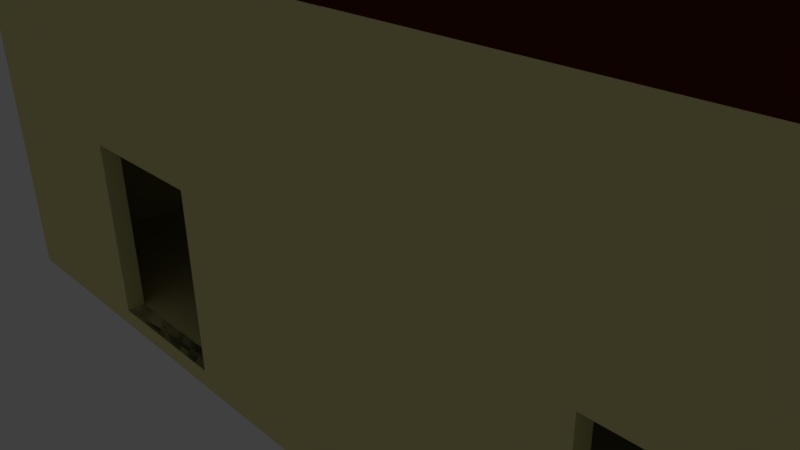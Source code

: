 # Source: PolyHouse.blend  (saved by Blender 2.77.0; exported with 4.5.12 LTS)
import bpy
from mathutils import Matrix  # noqa: F401  (used for matrix-valued properties, if any)

bpy.ops.wm.read_factory_settings(use_empty=True)
scene = bpy.context.scene
scene.name = 'Scene'

# ---- collections
col_collection_1 = bpy.data.collections.new('Collection 1'); scene.collection.children.link(col_collection_1)

# ---- materials (node trees are filled in below, after node groups)
mat_material = bpy.data.materials.new('Material')
mat_material.alpha_threshold = 0.0
mat_material.use_transparent_shadow = False
mat_material.diffuse_color = (0.09231, 0.01538, 0.0, 1.0)
mat_material.roughness = 0.5
mat_material.specular_intensity = 0.0
mat_material.line_color = (0.0, 0.0, 0.0, 1.0)
mat_material_001 = bpy.data.materials.new('Material.001')
mat_material_001.alpha_threshold = 0.0
mat_material_001.use_transparent_shadow = False
mat_material_001.diffuse_color = (0.8231, 0.7615, 0.3385, 1.0)
mat_material_001.roughness = 0.5
mat_material_001.specular_intensity = 0.0

# ---- material node trees

# ---- world
world_world = bpy.data.worlds.new('World'); scene.world = world_world
world_world.color = (0.05088, 0.05088, 0.05088)
world_world.use_sun_shadow = False
world_world.sun_shadow_jitter_overblur = 0.0
world_world.cycles.sampling_method = 'MANUAL'

# ---- cameras
cam_camera = bpy.data.cameras.new('Camera')
cam_camera.clip_end = 100.0
cam_camera.lens = 35.0
cam_camera.sensor_width = 32.0
cam_camera.sensor_height = 18.0
cam_camera.ortho_scale = 7.314
cam_camera.dof.focus_distance = 0.0
cam_camera.dof.aperture_fstop = 128.0

# ---- lights
light_lamp = bpy.data.lights.new('Lamp', 'POINT')
light_lamp.transmission_factor = 0.0
light_lamp.cutoff_distance = 30.0
light_lamp.energy = 100.0
light_lamp.shadow_buffer_clip_start = 1.001
light_lamp.shadow_soft_size = 0.1
light_lamp.shadow_maximum_resolution = 0.006
light_lamp.use_absolute_resolution = True

# ---- meshes
me_cube_007 = bpy.data.meshes.new('Cube.007')
me_cube_007.from_pydata([(7.153e-07, -0.9333, -21.0), (5.96e-07, -0.9333, -21.0), (4.768e-07, -0.9333, -21.0), (3.576e-07, -0.9333, -21.0), (2.384e-07, -0.9333, -21.0), (1.192e-07, -0.9333, -21.0), (1.192e-07, -0.9333, -37.0), (1.0, -0.9333, -37.0), (1.0, -0.9333, -37.0), (1.0, -0.9333, -57.0), (-1.0, -0.9333, -57.0), (-1.0, -0.9333, -1.0), (1.0, -0.9333, -1.0), (1.0, -0.9333, -21.0), (1.0, -0.9333, -21.0), (1.0, -0.9333, -37.0), (1.0, -0.9333, -37.0), (1.0, -0.9333, -37.0), (1.0, -0.9333, -37.0), (1.0, -0.9333, -37.0), (1.0, -1.0, -57.0), (-1.0, -1.0, -57.0), (-1.0, -1.0, -1.0), (1.0, -1.0, -1.0), (1.0, -0.9333, -37.0), (1.0, -0.9333, -37.0), (1.0, -0.9333, -37.0), (1.0, -0.9333, -37.0), (1.0, -1.0, -37.0), (1.0, -1.0, -37.0), (1.192e-07, -1.0, -37.0), (1.192e-07, -1.0, -21.0), (1.0, -1.0, -21.0), (1.0, 1.0, -1.0), (1.0, 1.0, -57.0), (-1.0, 1.0, -57.0), (-1.0, 1.0, -1.0), (1.0, 0.9333, -1.0), (-1.0, 0.9333, -1.0), (1.0, 0.9333, -57.0), (-1.0, 0.9333, -57.0), (1.0, 1.0, -1.0), (1.0, -1.0, -1.0), (-1.0, -1.0, -1.0), (-1.0, 1.0, -1.0), (1.0, 1.0, 1.0), (-1.0, 1.0, 1.0), (1.0, -1.0, 1.0), (-1.0, -1.0, 1.0), (1.0, 1.0, -59.0), (1.0, -1.0, -59.0), (-1.0, -1.0, -59.0), (-1.0, 1.0, -59.0), (1.0, 1.0, -57.0), (-1.0, 1.0, -57.0), (1.0, -1.0, -57.0), (-1.0, -1.0, -57.0), (1.1, 1.0, 1.0), (1.1, -1.0, 1.0), (1.1, -1.0, -59.0), (1.1, 1.0, -59.0), (1.0, 1.0, 1.0), (1.0, 1.0, -59.0), (1.0, -1.0, 1.0), (1.0, -1.0, -59.0)], [], [(0, 1, 2, 3, 4, 5, 6, 7, 8, 9, 10, 11, 12, 13, 14), (15, 8, 7), (16, 17, 18, 19, 13, 12, 9, 8), (9, 20, 21, 10), (10, 21, 22, 11), (23, 12, 11, 22), (14, 13, 19, 24), (25, 16, 8, 15), (26, 17, 16, 25), (27, 18, 17, 26), (24, 19, 18, 27), (9, 12, 23, 28, 20), (28, 29, 30, 21, 20), (43, 31, 32, 42), (30, 29, 7, 6), (31, 30, 6, 5), (30, 31, 43, 21), (33, 34, 35, 36), (37, 33, 36, 38), (33, 37, 39, 34), (34, 39, 40, 35), (35, 40, 38, 36), (37, 38, 40, 39), (41, 42, 43, 44), (45, 41, 44, 46), (41, 45, 47, 42), (42, 47, 48, 43), (43, 48, 46, 44), (45, 46, 48, 47), (49, 50, 51, 52), (53, 49, 52, 54), (49, 53, 55, 50), (50, 55, 56, 51), (51, 56, 54, 52), (53, 54, 56, 55), (57, 58, 59, 60), (61, 57, 60, 62), (57, 61, 63, 58), (58, 63, 64, 59), (59, 64, 62, 60), (61, 62, 64, 63), (31, 5, 14, 32), (11, 38, 40, 10)])
me_cube_007.polygons.foreach_set('material_index', [1, 1, 1, 1, 1, 1, 1, 1, 1, 1, 1, 1, 1, 1, 1, 1, 1, 1, 1, 1, 1, 1, 1, 1, 1, 1, 1, 1, 1, 1, 1, 1, 1, 1, 1, 1, 1, 1, 1, 1, 1, 1, 1])
me_cube_007.materials.append(mat_material)
me_cube_007.materials.append(mat_material_001)
me_cube_007.use_remesh_preserve_volume = False
me_cube_007.use_remesh_preserve_attributes = False
me_cube_007.use_mirror_vertex_groups = False
me_cube_007.update()
me_cube_005 = bpy.data.meshes.new('Cube.005')
me_cube_005.from_pydata([(1.0, 1.0, -1.0), (1.0, -1.0, -1.0), (-1.0, -1.0, -1.0), (-1.0, 1.0, -1.0), (-5.96e-07, -6.557e-07, 26.0), (2.0, -6.557e-07, 26.0), (3.0, -1.0, -1.0), (3.0, 1.0, -1.0)], [], [(0, 1, 2, 3), (3, 2, 4), (6, 5, 4, 2, 1), (6, 7, 5), (3, 4, 5, 7)])
me_cube_005.polygons.foreach_set('material_index', [1, 0, 0, 0, 0])
me_cube_005.materials.append(mat_material)
me_cube_005.materials.append(mat_material_001)
me_cube_005.use_remesh_preserve_volume = False
me_cube_005.use_remesh_preserve_attributes = False
me_cube_005.use_mirror_vertex_groups = False
me_cube_005.update()
me_cube_002 = bpy.data.meshes.new('Cube.002')
me_cube_002.from_pydata([(7.153e-07, -0.9333, -21.0), (5.96e-07, -0.9333, -21.0), (4.768e-07, -0.9333, -21.0), (3.576e-07, -0.9333, -21.0), (2.384e-07, -0.9333, -21.0), (1.192e-07, -0.9333, -21.0), (1.192e-07, -0.9333, -37.0), (1.0, -0.9333, -37.0), (1.0, -0.9333, -37.0), (1.0, -0.9333, -57.0), (-1.0, -0.9333, -57.0), (-1.0, -0.9333, -1.0), (1.0, -0.9333, -1.0), (1.0, -0.9333, -21.0), (1.0, -0.9333, -21.0), (1.0, -0.9333, -37.0), (1.0, -0.9333, -37.0), (1.0, -0.9333, -37.0), (1.0, -0.9333, -37.0), (1.0, -0.9333, -37.0), (1.0, -1.0, -57.0), (-1.0, -1.0, -57.0), (-1.0, -1.0, -1.0), (1.0, -1.0, -1.0), (1.0, -0.9333, -37.0), (1.0, -0.9333, -37.0), (1.0, -0.9333, -37.0), (1.0, -0.9333, -37.0), (1.0, -1.0, -37.0), (1.0, -1.0, -37.0), (1.192e-07, -1.0, -37.0), (1.192e-07, -1.0, -21.0), (1.0, -1.0, -21.0), (1.0, 1.0, -1.0), (1.0, 1.0, -57.0), (-1.0, 1.0, -57.0), (-1.0, 1.0, -1.0), (1.0, 0.9333, -1.0), (-1.0, 0.9333, -1.0), (1.0, 0.9333, -57.0), (-1.0, 0.9333, -57.0), (1.0, 1.0, -1.0), (1.0, -1.0, -1.0), (-1.0, -1.0, -1.0), (-1.0, 1.0, -1.0), (1.0, 1.0, 1.0), (-1.0, 1.0, 1.0), (1.0, -1.0, 1.0), (-1.0, -1.0, 1.0), (1.0, 1.0, -59.0), (1.0, -1.0, -59.0), (-1.0, -1.0, -59.0), (-1.0, 1.0, -59.0), (1.0, 1.0, -57.0), (-1.0, 1.0, -57.0), (1.0, -1.0, -57.0), (-1.0, -1.0, -57.0), (1.1, 1.0, 1.0), (1.1, -1.0, 1.0), (1.1, -1.0, -59.0), (1.1, 1.0, -59.0), (1.0, 1.0, 1.0), (1.0, 1.0, -59.0), (1.0, -1.0, 1.0), (1.0, -1.0, -59.0)], [], [(0, 1, 2, 3, 4, 5, 6, 7, 8, 9, 10, 11, 12, 13, 14), (15, 8, 7), (16, 17, 18, 19, 13, 12, 9, 8), (9, 20, 21, 10), (10, 21, 22, 11), (23, 12, 11, 22), (14, 13, 19, 24), (25, 16, 8, 15), (26, 17, 16, 25), (27, 18, 17, 26), (24, 19, 18, 27), (9, 12, 23, 28, 20), (28, 29, 30, 21, 20), (43, 31, 32, 42), (30, 29, 7, 6), (31, 30, 6, 5), (30, 31, 43, 21), (33, 34, 35, 36), (37, 33, 36, 38), (33, 37, 39, 34), (34, 39, 40, 35), (35, 40, 38, 36), (37, 38, 40, 39), (41, 42, 43, 44), (45, 41, 44, 46), (41, 45, 47, 42), (42, 47, 48, 43), (43, 48, 46, 44), (45, 46, 48, 47), (49, 50, 51, 52), (53, 49, 52, 54), (49, 53, 55, 50), (50, 55, 56, 51), (51, 56, 54, 52), (53, 54, 56, 55), (57, 58, 59, 60), (61, 57, 60, 62), (57, 61, 63, 58), (58, 63, 64, 59), (59, 64, 62, 60), (61, 62, 64, 63), (31, 5, 14, 32)])
me_cube_002.polygons.foreach_set('material_index', [1, 1, 1, 1, 1, 1, 1, 1, 1, 1, 1, 1, 1, 1, 1, 1, 1, 1, 1, 1, 1, 1, 1, 1, 1, 1, 1, 1, 1, 1, 1, 1, 1, 1, 1, 1, 1, 1, 1, 1, 1, 1])
me_cube_002.materials.append(mat_material)
me_cube_002.materials.append(mat_material_001)
me_cube_002.use_remesh_preserve_volume = False
me_cube_002.use_remesh_preserve_attributes = False
me_cube_002.use_mirror_vertex_groups = False
me_cube_002.update()

# ---- objects
ob_cube_000 = bpy.data.objects.new('Cube.000', me_cube_007)
ob_cube_005 = bpy.data.objects.new('Cube.005', me_cube_005)
ob_cube_002 = bpy.data.objects.new('Cube.002', me_cube_002)
ob_lamp = bpy.data.objects.new('Lamp', light_lamp)
ob_camera = bpy.data.objects.new('Camera', cam_camera)

# ---- transforms, parenting, visibility, modifiers, constraints
ob_cube_000.location = (8.9, 0.0, 2.1)
ob_cube_000.rotation_euler = (0.0, 1.571, 0.0)
ob_cube_000.scale = (2.0, 3.0, 0.1)
ob_cube_000.lock_rotations_4d = False
ob_cube_000.empty_display_type = 'ARROWS'
ob_cube_000.lineart.crease_threshold = 0.0
ob_cube_005.location = (0.0, 0.0, 4.2)
ob_cube_005.scale = (3.0, 3.0, 0.1)
ob_cube_005.lock_rotations_4d = False
ob_cube_005.empty_display_type = 'ARROWS'
ob_cube_005.lineart.crease_threshold = 0.0
ob_cube_002.location = (2.9, 0.0, 2.1)
ob_cube_002.rotation_euler = (0.0, 1.571, 0.0)
ob_cube_002.scale = (2.0, 3.0, 0.1)
ob_cube_002.lock_rotations_4d = False
ob_cube_002.empty_display_type = 'ARROWS'
ob_cube_002.lineart.crease_threshold = 0.0
ob_lamp.location = (4.076, 1.005, 5.904)
ob_lamp.rotation_euler = (0.6503, 0.05522, 1.866)
ob_lamp.lock_rotations_4d = False
ob_lamp.empty_display_type = 'ARROWS'
ob_lamp.color = (0.0, 0.0, 0.0, 0.0)
ob_lamp.lineart.crease_threshold = 0.0
ob_camera.location = (7.481, -6.508, 5.344)
ob_camera.rotation_euler = (1.109, 0.01082, 0.8149)
ob_camera.lock_rotations_4d = False
ob_camera.empty_display_type = 'ARROWS'
ob_camera.color = (0.0, 0.0, 0.0, 0.0)
ob_camera.display_type = 'WIRE'
ob_camera.lineart.crease_threshold = 0.0

# ---- collection membership
col_collection_1.objects.link(ob_cube_000)
col_collection_1.objects.link(ob_cube_005)
col_collection_1.objects.link(ob_cube_002)
col_collection_1.objects.link(ob_lamp)
col_collection_1.objects.link(ob_camera)

# ---- scene / render settings (as saved in the file)
scene.camera = ob_camera
scene.frame_start = 1; scene.frame_end = 250; scene.frame_set(1)
scene.render.engine = 'BLENDER_EEVEE_NEXT'
scene.render.resolution_percentage = 50
scene.render.dither_intensity = 0.0
scene.cycles.use_denoising = False
scene.cycles.samples = 128
scene.cycles.sampling_pattern = 'TABULATED_SOBOL'
scene.cycles.light_sampling_threshold = 0.0
scene.cycles.use_adaptive_sampling = False
scene.cycles.use_light_tree = False
scene.cycles.blur_glossy = 0.0
scene.cycles.sample_clamp_indirect = 0.0
scene.view_settings.view_transform = 'Standard'
bpy.context.view_layer.update()
